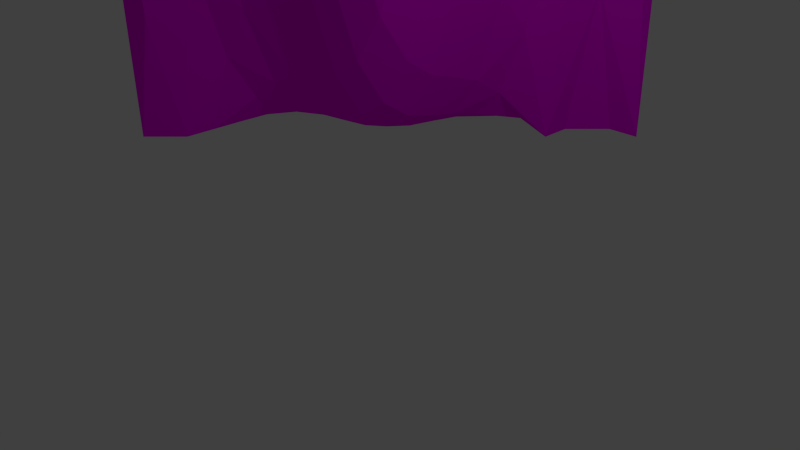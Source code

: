 # Source: corner_internal.blend  (saved by Blender 2.66.1; exported with 4.5.12 LTS)
import bpy
from mathutils import Matrix  # noqa: F401  (used for matrix-valued properties, if any)

bpy.ops.wm.read_factory_settings(use_empty=True)
scene = bpy.context.scene
scene.name = 'Scene'

# ---- collections
col_collection_1 = bpy.data.collections.new('Collection 1'); scene.collection.children.link(col_collection_1)

# ---- images (referenced by path relative to the original .blend; pixels are not part of the script)
import os
ASSET_DIR = os.environ.get("B2B_ASSET_DIR", "")  # directory of the original .blend (textures are referenced by path, not embedded)
HERE = os.path.dirname(os.path.abspath(__file__))  # packed textures are extracted next to this script under _unpacked/

def load_image(name, relpath, width, height, colorspace="sRGB"):
    """Load a texture the original file referenced (path relative to the .blend, or extracted next to this script)."""
    p = next((c for c in (os.path.join(HERE, relpath), os.path.join(ASSET_DIR, relpath)) if relpath and os.path.exists(c)), "")
    if p:
        img = bpy.data.images.load(p, check_existing=True)
        img.name = name
    else:  # same state as the original file: an image datablock whose file is absent (Cycles renders it pink)
        img = bpy.data.images.new(name, width, height)
        img.source = "FILE"
        img.filepath = "//" + (relpath or name)
    img.colorspace_settings.name = colorspace
    return img
img_wallrock1_jpg = load_image('wallrock1.jpg', 'textures/wallrock1.jpg', 1024, 1024, 'sRGB')

# ---- materials (node trees are filled in below, after node groups)
mat_material_001 = bpy.data.materials.new('Material.001')
mat_material_001.alpha_threshold = 0.0
mat_material_001.roughness = 0.5
mat_material_001.line_color = (0.0, 0.0, 0.0, 1.0)

# ---- material node trees
mat_material_001.use_nodes = True; mat_material_001.node_tree.nodes.clear()
_N = mat_material_001.node_tree.nodes; _L = mat_material_001.node_tree.links
n0 = _N.new('ShaderNodeOutputMaterial'); n0.name = 'Material Output'; n0.location = (300, 300)
n0.width = 120
n1 = _N.new('ShaderNodeBsdfDiffuse'); n1.name = 'Diffuse BSDF'; n1.location = (10, 300)
n2 = _N.new('ShaderNodeTexImage'); n2.name = 'Image Texture'; n2.location = (-190, 300)
n2.width = 150
n2.image = img_wallrock1_jpg
_L.new(n1.outputs[0], n0.inputs[0])
_L.new(n2.outputs[0], n1.inputs[0])
n0.is_active_output = True

# ---- world
world_world = bpy.data.worlds.new('World'); scene.world = world_world
world_world.color = (0.05088, 0.05088, 0.05088)
world_world.use_sun_shadow = False
world_world.sun_shadow_jitter_overblur = 0.0
world_world.cycles.sampling_method = 'MANUAL'
world_world.cycles.sample_map_resolution = 256

# ---- cameras
cam_camera = bpy.data.cameras.new('Camera')
cam_camera.clip_end = 100.0
cam_camera.lens = 35.0
cam_camera.sensor_width = 32.0
cam_camera.sensor_height = 18.0
cam_camera.ortho_scale = 7.314
cam_camera.dof.focus_distance = 0.0

# ---- lights
light_lamp = bpy.data.lights.new('Lamp', 'POINT')
light_lamp.transmission_factor = 0.0
light_lamp.cutoff_distance = 30.0
light_lamp.energy = 100.0
light_lamp.shadow_buffer_clip_start = 1.001
light_lamp.shadow_soft_size = 0.1
light_lamp.shadow_maximum_resolution = 0.006
light_lamp.use_absolute_resolution = True
light_lamp.cycles.use_multiple_importance_sampling = False

# ---- meshes
me_plane = bpy.data.meshes.new('Plane')
me_plane.from_pydata([(1.0, -1.0, 2.828), (-1.0, -1.0, 2.829), (1.0, 1.0, 2.828), (-1.0, 1.0, 0.0), (0.0003094, -1.0, 2.828), (0.0005717, -1.0, 2.829), (0.0003094, 1.0, 2.828), (0.0005717, 1.0, 0.0), (1.0, -3.576e-07, 2.828), (-1.0, 0.0, 0.0), (0.07855, -0.07266, 2.293), (0.4303, -0.05337, 2.555), (0.3479, -0.3457, 2.685), (0.05621, -0.4246, 2.555), (1.0, -3.576e-07, 2.828), (-1.0, 1.389e-31, 2.829), (1.0, 0.09091, 2.828), (1.0, 0.1818, 2.828), (1.0, 0.2727, 2.828), (1.0, 0.3636, 2.828), (1.0, 0.4545, 2.828), (1.0, 0.5455, 2.828), (1.0, 0.6364, 2.828), (1.0, 0.7273, 2.828), (1.0, 0.8182, 2.828), (1.0, 0.9091, 2.828), (0.08836, 0.1103, 2.066), (0.09625, 0.2173, 1.897), (0.0973, 0.3019, 1.778), (0.06944, 0.3826, 1.688), (-0.02121, 0.4666, 1.628), (0.04279, 0.5532, 1.597), (0.05683, 0.6398, 1.548), (0.0586, 0.726, 1.475), (0.04763, 0.8142, 1.345), (-0.01544, 0.9046, 1.05), (0.4491, 0.104, 2.45), (0.4546, 0.2068, 2.377), (0.447, 0.2932, 2.332), (0.3827, 0.3763, 2.327), (0.3496, 0.4919, 2.476), (0.3617, 0.5501, 2.275), (0.4147, 0.6385, 2.217), (0.4153, 0.7261, 2.19), (0.363, 0.8146, 2.21), (0.1008, 0.9036, 2.451), (-1.0, 0.09091, 0.0), (-1.0, 0.1818, 0.0), (-1.0, 0.2727, 0.0), (-1.0, 0.3636, 0.0), (-1.0, 0.4545, 0.0), (-1.0, 0.5455, 0.0), (-1.0, 0.6364, 0.0), (-1.0, 0.7273, 0.0), (-1.0, 0.8182, 0.0), (-1.0, 0.9091, 0.0), (-0.09039, -1.0, 2.829), (-0.1814, -1.0, 2.829), (-0.2723, -1.0, 2.829), (-0.3633, -1.0, 2.829), (-0.4542, -1.0, 2.829), (-0.5452, -1.0, 2.829), (-0.6362, -1.0, 2.829), (-0.7271, -1.0, 2.829), (-0.8181, -1.0, 2.829), (-0.909, -1.0, 2.829), (-0.09039, 1.0, 0.0), (-0.1814, 1.0, 0.0), (-0.2723, 1.0, 0.0), (-0.3633, 1.0, 0.0), (-0.4542, 1.0, 0.0), (-0.5452, 1.0, 0.0), (-0.6362, 1.0, 0.0), (-0.7271, 1.0, 0.0), (-0.8181, 1.0, 0.0), (-0.909, 1.0, 0.0), (-0.1057, -0.07483, 2.059), (-0.2162, -0.05226, 1.858), (-0.3069, 0.02434, 1.717), (-0.3829, 0.02546, 1.65), (-0.4671, -0.04519, 1.617), (-0.5537, -0.06312, 1.577), (-0.6407, -0.06902, 1.524), (-0.7287, -0.07553, 1.41), (-0.8184, -0.06436, 1.125), (-0.909, 0.01136, 0.3536), (-0.1021, -0.4295, 2.455), (-0.2096, -0.3679, 2.403), (-0.3273, -0.2668, 2.514), (-0.4615, -0.2617, 2.467), (-0.4625, -0.3642, 2.283), (-0.5511, -0.4215, 2.23), (-0.6394, -0.4327, 2.2), (-0.7282, -0.4312, 2.166), (-0.8182, -0.3809, 2.48), (-0.909, -0.125, 2.793), (-0.101, 0.1102, 1.685), (-0.2167, 0.1259, 1.269), (-0.298, 0.1178, 1.095), (-0.3801, 0.1184, 1.002), (-0.4662, 0.1292, 0.9494), (-0.5531, 0.136, 0.9159), (-0.64, 0.1346, 0.8729), (-0.7282, 0.1239, 0.7739), (-0.8182, 0.1058, 0.5312), (-0.909, 0.09091, 0.0), (-0.09217, 0.2149, 1.406), (-0.2055, 0.2103, 0.8888), (-0.2902, 0.2039, 0.6652), (-0.3752, 0.2028, 0.5524), (-0.4621, 0.2061, 0.5001), (-0.5501, 0.2086, 0.472), (-0.6387, 0.2073, 0.4401), (-0.7281, 0.2012, 0.3737), (-0.8184, 0.1916, 0.2347), (-0.909, 0.1818, 0.0), (-0.08794, 0.2995, 1.208), (-0.1984, 0.2931, 0.6666), (-0.2847, 0.2879, 0.4147), (-0.3712, 0.286, 0.2905), (-0.4591, 0.2865, 0.2372), (-0.548, 0.2871, 0.2138), (-0.6376, 0.2862, 0.1945), (-0.7277, 0.283, 0.1604), (-0.8183, 0.2782, 0.09633), (-0.909, 0.2727, 0.0), (-0.1063, 0.3809, 1.011), (-0.1959, 0.3764, 0.5555), (-0.2823, 0.3728, 0.2911), (-0.3691, 0.3709, 0.1617), (-0.4574, 0.3705, 0.1077), (-0.5468, 0.3705, 0.08694), (-0.6369, 0.3699, 0.07561), (-0.7274, 0.3685, 0.06082), (-0.8182, 0.3662, 0.03559), (-0.909, 0.3636, 0.0), (-0.1142, 0.4653, 0.9637), (-0.1991, 0.4623, 0.504), (-0.2831, 0.4597, 0.2374), (-0.3689, 0.4582, 0.1073), (-0.4568, 0.4576, 0.05347), (-0.5463, 0.4574, 0.03399), (-0.6366, 0.4571, 0.02639), (-0.7273, 0.4565, 0.02035), (-0.8181, 0.4556, 0.01167), (-0.909, 0.4545, 0.0), (-0.131, 0.5533, 0.9272), (-0.2055, 0.5502, 0.4722), (-0.2853, 0.5483, 0.2112), (-0.3694, 0.5472, 0.0851), (-0.4568, 0.5467, 0.03322), (-0.5461, 0.5465, 0.01488), (-0.6365, 0.5464, 0.008871), (-0.7272, 0.5461, 0.006127), (-0.8181, 0.5458, 0.003388), (-0.909, 0.5455, 0.0), (-0.14, 0.64, 0.8824), (-0.2081, 0.6386, 0.4272), (-0.2858, 0.6377, 0.1833), (-0.3694, 0.6371, 0.06998), (-0.4567, 0.6368, 0.02405), (-0.546, 0.6367, 0.008162), (-0.6364, 0.6366, 0.003313), (-0.7272, 0.6366, 0.001766), (-0.8181, 0.6365, 0.000888), (-0.909, 0.6364, 0.0), (-0.1364, 0.7261, 0.7953), (-0.2021, 0.7275, 0.3154), (-0.2825, 0.7277, 0.1284), (-0.3679, 0.7275, 0.048), (-0.4559, 0.7274, 0.01485), (-0.5457, 0.7274, 0.004349), (-0.6363, 0.7273, 0.00133), (-0.7272, 0.7273, 0.0005062), (-0.8181, 0.7273, 0.0002114), (-0.909, 0.7273, 0.0), (-0.1203, 0.8147, 0.6279), (-0.1814, 0.8182, 0.0), (-0.2754, 0.8183, 0.0328), (-0.3652, 0.8182, 0.01745), (-0.4542, 0.8182, 0.0), (-0.5452, 0.8182, 0.0), (-0.6362, 0.8182, 0.0), (-0.7271, 0.8182, 0.0), (-0.8181, 0.8182, 0.0), (-0.909, 0.8182, 0.0), (-0.1021, 0.9071, 0.413), (-0.1814, 0.9091, 0.0), (-0.2732, 0.9091, 0.00775), (-0.3639, 0.9091, 0.004961), (-0.4542, 0.9091, 0.0), (-0.5452, 0.9091, 0.0), (-0.6362, 0.9091, 0.0), (-0.7271, 0.9091, 0.0), (-0.8181, 0.9091, 0.0), (-0.909, 0.9091, 0.0)], [], [(45, 25, 2, 6), (186, 35, 7, 66), (35, 45, 6, 7), (12, 14, 8, 11), (86, 13, 10, 76), (13, 12, 11, 10), (5, 4, 12, 13), (56, 5, 13, 86), (4, 0, 14, 12), (11, 8, 16, 36), (36, 16, 17, 37), (37, 17, 18, 38), (38, 18, 19, 39), (39, 19, 20, 40), (40, 20, 21, 41), (41, 21, 22, 42), (42, 22, 23, 43), (43, 23, 24, 44), (44, 24, 25, 45), (76, 10, 26, 96), (96, 26, 27, 106), (106, 27, 28, 116), (116, 28, 29, 126), (126, 29, 30, 136), (136, 30, 31, 146), (146, 31, 32, 156), (156, 32, 33, 166), (166, 33, 34, 176), (176, 34, 35, 186), (10, 11, 36, 26), (26, 36, 37, 27), (27, 37, 38, 28), (28, 38, 39, 29), (29, 39, 40, 30), (30, 40, 41, 31), (31, 41, 42, 32), (32, 42, 43, 33), (33, 43, 44, 34), (34, 44, 45, 35), (55, 195, 75, 3), (195, 194, 74, 75), (194, 193, 73, 74), (193, 192, 72, 73), (192, 191, 71, 72), (191, 190, 70, 71), (190, 189, 69, 70), (189, 188, 68, 69), (188, 187, 67, 68), (187, 186, 66, 67), (15, 95, 85, 9), (95, 94, 84, 85), (94, 93, 83, 84), (93, 92, 82, 83), (92, 91, 81, 82), (91, 90, 80, 81), (90, 89, 79, 80), (89, 88, 78, 79), (88, 87, 77, 78), (87, 86, 76, 77), (1, 65, 95, 15), (65, 64, 94, 95), (64, 63, 93, 94), (63, 62, 92, 93), (62, 61, 91, 92), (61, 60, 90, 91), (60, 59, 89, 90), (59, 58, 88, 89), (58, 57, 87, 88), (57, 56, 86, 87), (9, 85, 105, 46), (85, 84, 104, 105), (84, 83, 103, 104), (83, 82, 102, 103), (82, 81, 101, 102), (81, 80, 100, 101), (80, 79, 99, 100), (79, 78, 98, 99), (78, 77, 97, 98), (77, 76, 96, 97), (46, 105, 115, 47), (105, 104, 114, 115), (104, 103, 113, 114), (103, 102, 112, 113), (102, 101, 111, 112), (101, 100, 110, 111), (100, 99, 109, 110), (99, 98, 108, 109), (98, 97, 107, 108), (97, 96, 106, 107), (47, 115, 125, 48), (115, 114, 124, 125), (114, 113, 123, 124), (113, 112, 122, 123), (112, 111, 121, 122), (111, 110, 120, 121), (110, 109, 119, 120), (109, 108, 118, 119), (108, 107, 117, 118), (107, 106, 116, 117), (48, 125, 135, 49), (125, 124, 134, 135), (124, 123, 133, 134), (123, 122, 132, 133), (122, 121, 131, 132), (121, 120, 130, 131), (120, 119, 129, 130), (119, 118, 128, 129), (118, 117, 127, 128), (117, 116, 126, 127), (49, 135, 145, 50), (135, 134, 144, 145), (134, 133, 143, 144), (133, 132, 142, 143), (132, 131, 141, 142), (131, 130, 140, 141), (130, 129, 139, 140), (129, 128, 138, 139), (128, 127, 137, 138), (127, 126, 136, 137), (50, 145, 155, 51), (145, 144, 154, 155), (144, 143, 153, 154), (143, 142, 152, 153), (142, 141, 151, 152), (141, 140, 150, 151), (140, 139, 149, 150), (139, 138, 148, 149), (138, 137, 147, 148), (137, 136, 146, 147), (51, 155, 165, 52), (155, 154, 164, 165), (154, 153, 163, 164), (153, 152, 162, 163), (152, 151, 161, 162), (151, 150, 160, 161), (150, 149, 159, 160), (149, 148, 158, 159), (148, 147, 157, 158), (147, 146, 156, 157), (52, 165, 175, 53), (165, 164, 174, 175), (164, 163, 173, 174), (163, 162, 172, 173), (162, 161, 171, 172), (161, 160, 170, 171), (160, 159, 169, 170), (159, 158, 168, 169), (158, 157, 167, 168), (157, 156, 166, 167), (53, 175, 185, 54), (175, 174, 184, 185), (174, 173, 183, 184), (173, 172, 182, 183), (172, 171, 181, 182), (171, 170, 180, 181), (170, 169, 179, 180), (169, 168, 178, 179), (168, 167, 177, 178), (167, 166, 176, 177), (54, 185, 195, 55), (185, 184, 194, 195), (184, 183, 193, 194), (183, 182, 192, 193), (182, 181, 191, 192), (181, 180, 190, 191), (180, 179, 189, 190), (179, 178, 188, 189), (178, 177, 187, 188), (177, 176, 186, 187)])
_uv = me_plane.uv_layers.new(name='UVMap')
_uv.uv.foreach_set('vector', [0.4373, 1.021, 0.7592, 1.024, 0.7592, 1.065, 0.4013, 1.065, 0.5405, -0.8343, 0.5777, -0.4872, 0.5845, -1.059, 0.5455, -1.059, 0.5777, -0.4872, 0.6276, 0.2763, 0.5844, 0.4816, 0.5845, -1.059, 0.7337, 0.4033, 1.014, 0.4816, 1.014, 0.4816, 0.7691, 0.3324, 0.5405, 0.2782, 0.6084, 0.333, 0.618, 0.1898, 0.5389, 0.06262, 0.6084, 0.333, 0.7337, 0.4033, 0.7691, 0.3324, 0.618, 0.1898, 0.5845, 0.482, 0.5844, 0.4816, 0.7337, 0.4033, 0.6084, 0.333, 0.5455, 0.482, 0.5845, 0.482, 0.6084, 0.333, 0.5405, 0.2782, 0.4013, 0.1567, 0.7592, 0.1567, 0.7592, 0.6108, 0.5258, 0.4538, 0.7691, 0.3324, 1.014, 0.4816, 1.014, 0.4816, 0.7772, 0.2757, 0.7772, 0.2757, 1.014, 0.4816, 1.014, 0.4816, 0.7796, 0.2357, 0.3611, 0.5364, 0.353, 0.8031, 0.326, 0.8008, 0.3356, 0.5202, 0.1811, 0.4761, 0.1723, 0.7463, 0.2113, 0.7463, 0.2168, 0.4733, 0.5382, 0.7817, 0.7592, 0.7759, 0.7592, 0.8172, 0.4373, 0.8197, 0.2527, 0.5343, 0.2504, 0.7463, 0.2894, 0.7463, 0.2914, 0.4446, 0.2914, 0.4446, 0.2894, 0.7463, 0.3285, 0.7463, 0.3294, 0.4133, 0.3294, 0.4133, 0.3285, 0.7463, 0.3675, 0.7463, 0.367, 0.3988, 0.367, 0.3988, 0.3675, 0.7463, 0.4066, 0.7463, 0.405, 0.4092, 0.5312, 0.9807, 0.7592, 0.9823, 0.7592, 1.024, 0.4373, 1.021, 0.5389, 0.06262, 0.618, 0.1898, 0.6222, 0.06618, 0.5409, -0.1413, 0.5409, -0.1413, 0.6222, 0.06618, 0.6256, -0.026, 0.5447, -0.2931, 0.1474, -0.02836, 0.1485, 0.2387, 0.1848, 0.1741, 0.1838, -0.1364, 0.1838, -0.1364, 0.1848, 0.1741, 0.2195, 0.125, 0.2187, -0.2438, 0.2187, -0.2438, 0.2195, 0.125, 0.2555, 0.09246, 0.255, -0.2696, 0.255, -0.2696, 0.2555, 0.09246, 0.2927, 0.07555, 0.2928, -0.2895, 0.2928, -0.2895, 0.2927, 0.07555, 0.33, 0.04861, 0.33, -0.3139, 0.33, -0.3139, 0.33, 0.04861, 0.367, 0.009137, 0.367, -0.3613, 0.367, -0.3613, 0.367, 0.009137, 0.4049, -0.06177, 0.4051, -0.4526, 0.5326, -0.7173, 0.6048, -0.3265, 0.5777, -0.4872, 0.5405, -0.8343, 0.02389, 0.4546, 0.03218, 0.5972, 0.09976, 0.5404, 0.1025, 0.3309, 0.1025, 0.3309, 0.09976, 0.5404, 0.1439, 0.5004, 0.1485, 0.2387, 0.1485, 0.2387, 0.1439, 0.5004, 0.1811, 0.4761, 0.1848, 0.1741, 0.1848, 0.1741, 0.1811, 0.4761, 0.2168, 0.4733, 0.2195, 0.125, 0.2195, 0.125, 0.2168, 0.4733, 0.2527, 0.5343, 0.2555, 0.09246, 0.2555, 0.09246, 0.2527, 0.5343, 0.2914, 0.4446, 0.2927, 0.07555, 0.2927, 0.07555, 0.2914, 0.4446, 0.3294, 0.4133, 0.33, 0.04861, 0.33, 0.04861, 0.3294, 0.4133, 0.367, 0.3988, 0.367, 0.009137, 0.367, 0.009137, 0.367, 0.3988, 0.405, 0.4092, 0.4049, -0.06177, 0.6048, -0.3265, 0.7402, 0.1445, 0.6276, 0.2763, 0.5777, -0.4872, 0.04324, 1.024, 0.0758, 1.024, 0.0758, 1.065, 0.04324, 1.065, 0.0758, 1.024, 0.1084, 1.024, 0.1084, 1.065, 0.0758, 1.065, 0.1084, 1.024, 0.1409, 1.024, 0.1409, 1.065, 0.1084, 1.065, 0.1409, 1.024, 0.1735, 1.024, 0.1735, 1.065, 0.1409, 1.065, 0.1735, 1.024, 0.206, 1.024, 0.206, 1.065, 0.1735, 1.065, 0.206, 1.024, 0.2386, 1.024, 0.2386, 1.065, 0.206, 1.065, 0.2386, 1.024, 0.271, 1.024, 0.2712, 1.065, 0.2386, 1.065, 0.271, 1.024, 0.3034, 1.024, 0.3037, 1.065, 0.2712, 1.065, 0.3034, 1.024, 0.3363, 1.024, 0.3363, 1.065, 0.3037, 1.065, 0.5064, -1.059, 0.5405, -0.8343, 0.5455, -1.059, 0.5064, -1.059, 0.1548, 0.482, 0.1938, 0.4626, 0.1938, -0.8667, 0.1548, -1.059, 0.1938, 0.4626, 0.2328, 0.2917, 0.2328, -0.4466, 0.1938, -0.8667, 0.2328, 0.2917, 0.2715, 0.1209, 0.2713, -0.2912, 0.2328, -0.4466, 0.2715, 0.1209, 0.3097, 0.1391, 0.3091, -0.2292, 0.2713, -0.2912, 0.3097, 0.1391, 0.3476, 0.1555, 0.3464, -0.2004, 0.3091, -0.2292, 0.3476, 0.1555, 0.3857, 0.1847, 0.3837, -0.1783, 0.3464, -0.2004, 0.3857, 0.1847, 0.4236, 0.2718, 0.4198, -0.1603, 0.3837, -0.1783, 0.4236, 0.2718, 0.449, 0.2893, 0.4525, -0.1238, 0.4198, -0.1603, 0.449, 0.2893, 0.4943, 0.2497, 0.4914, -0.04703, 0.4525, -0.1238, 0.4943, 0.2497, 0.5405, 0.2782, 0.5389, 0.06262, 0.4914, -0.04703, 0.04324, 0.1567, 0.0758, 0.1567, 0.0758, 0.554, 0.04324, 0.6108, 0.0758, 0.1567, 0.1084, 0.1567, 0.1083, 0.4378, 0.0758, 0.554, 0.1084, 0.1567, 0.1409, 0.1567, 0.1405, 0.415, 0.1083, 0.4378, 0.272, 0.482, 0.311, 0.482, 0.3097, 0.1391, 0.2715, 0.1209, 0.311, 0.482, 0.3501, 0.482, 0.3476, 0.1555, 0.3097, 0.1391, 0.3501, 0.482, 0.3892, 0.482, 0.3857, 0.1847, 0.3476, 0.1555, 0.3892, 0.482, 0.4283, 0.482, 0.4236, 0.2718, 0.3857, 0.1847, 0.4283, 0.482, 0.4673, 0.482, 0.449, 0.2893, 0.4236, 0.2718, 0.4673, 0.482, 0.5064, 0.482, 0.4943, 0.2497, 0.449, 0.2893, 0.5064, 0.482, 0.5455, 0.482, 0.5405, 0.2782, 0.4943, 0.2497, 0.1548, -1.059, 0.1938, -0.8667, 0.1938, -1.059, 0.1548, -1.059, 0.1938, -0.8667, 0.2328, -0.4466, 0.2328, -0.7699, 0.1938, -1.059, 0.2328, -0.4466, 0.2713, -0.2912, 0.2715, -0.6377, 0.2328, -0.7699, 0.2713, -0.2912, 0.3091, -0.2292, 0.3094, -0.5838, 0.2715, -0.6377, 0.3091, -0.2292, 0.3464, -0.2004, 0.3467, -0.5603, 0.3094, -0.5838, 0.3464, -0.2004, 0.3837, -0.1783, 0.384, -0.5421, 0.3467, -0.5603, 0.3837, -0.1783, 0.4198, -0.1603, 0.421, -0.5136, 0.384, -0.5421, 0.4198, -0.1603, 0.4525, -0.1238, 0.4563, -0.4625, 0.421, -0.5136, 0.4525, -0.1238, 0.4914, -0.04703, 0.4912, -0.368, 0.4563, -0.4625, 0.4914, -0.04703, 0.5389, 0.06262, 0.5409, -0.1413, 0.4912, -0.368, 0.1548, -1.059, 0.1938, -1.059, 0.1938, -1.059, 0.1548, -1.059, 0.1938, -1.059, 0.2328, -0.7699, 0.2328, -0.9314, 0.1938, -1.059, 0.2328, -0.7699, 0.2715, -0.6377, 0.2715, -0.8557, 0.2328, -0.9314, 0.2715, -0.6377, 0.3094, -0.5838, 0.3099, -0.8196, 0.2715, -0.8557, 0.3094, -0.5838, 0.3467, -0.5603, 0.348, -0.8022, 0.3099, -0.8196, 0.3467, -0.5603, 0.384, -0.5421, 0.3858, -0.7869, 0.348, -0.8022, 0.384, -0.5421, 0.421, -0.5136, 0.4231, -0.7584, 0.3858, -0.7869, 0.421, -0.5136, 0.4563, -0.4625, 0.4597, -0.6969, 0.4231, -0.7584, 0.4563, -0.4625, 0.4912, -0.368, 0.496, -0.5751, 0.4597, -0.6969, 0.4912, -0.368, 0.5409, -0.1413, 0.5447, -0.2931, 0.496, -0.5751, 0.04324, 0.6934, 0.0758, 0.6934, 0.0758, 0.7346, 0.04324, 0.7346, 0.1332, -0.7947, 0.1374, -0.6668, 0.1746, -0.7422, 0.1723, -0.7947, 0.1374, -0.6668, 0.1415, -0.5911, 0.1767, -0.7072, 0.1746, -0.7422, 0.1415, -0.5911, 0.1441, -0.5549, 0.178, -0.6887, 0.1767, -0.7072, 0.1441, -0.5549, 0.1447, -0.5375, 0.1785, -0.6782, 0.178, -0.6887, 0.1447, -0.5375, 0.1436, -0.5222, 0.1782, -0.6654, 0.1785, -0.6782, 0.1436, -0.5222, 0.1422, -0.4937, 0.178, -0.6364, 0.1782, -0.6654, 0.1422, -0.4937, 0.1427, -0.4322, 0.1788, -0.5687, 0.178, -0.6364, 0.1427, -0.4322, 0.1454, -0.3104, 0.181, -0.4315, 0.1788, -0.5687, 0.1454, -0.3104, 0.1474, -0.02836, 0.1838, -0.1364, 0.181, -0.4315, 0.04324, 0.7346, 0.0758, 0.7346, 0.0758, 0.7759, 0.04324, 0.7759, 0.0758, 0.7346, 0.1083, 0.7371, 0.1083, 0.7771, 0.0758, 0.7759, 0.1746, -0.7422, 0.1767, -0.7072, 0.2134, -0.7615, 0.2124, -0.7753, 0.1767, -0.7072, 0.178, -0.6887, 0.214, -0.7535, 0.2134, -0.7615, 0.178, -0.6887, 0.1785, -0.6782, 0.2143, -0.7473, 0.214, -0.7535, 0.1785, -0.6782, 0.1782, -0.6654, 0.2143, -0.736, 0.2143, -0.7473, 0.1782, -0.6654, 0.178, -0.6364, 0.2144, -0.7066, 0.2143, -0.736, 0.178, -0.6364, 0.1788, -0.5687, 0.2152, -0.6361, 0.2144, -0.7066, 0.1788, -0.5687, 0.181, -0.4315, 0.2168, -0.492, 0.2152, -0.6361, 0.181, -0.4315, 0.1838, -0.1364, 0.2187, -0.2438, 0.2168, -0.492, 0.04324, 0.7759, 0.0758, 0.7759, 0.0758, 0.8172, 0.04324, 0.8172, 0.0758, 0.7759, 0.1083, 0.7771, 0.1083, 0.8177, 0.0758, 0.8172, 0.1083, 0.7771, 0.1408, 0.7781, 0.1409, 0.8181, 0.1083, 0.8177, 0.2134, -0.7615, 0.214, -0.7535, 0.2515, -0.7803, 0.2512, -0.7836, 0.214, -0.7535, 0.2143, -0.7473, 0.2516, -0.7761, 0.2515, -0.7803, 0.2143, -0.7473, 0.2143, -0.736, 0.2517, -0.7655, 0.2516, -0.7761, 0.2143, -0.736, 0.2144, -0.7066, 0.2519, -0.7362, 0.2517, -0.7655, 0.2144, -0.7066, 0.2152, -0.6361, 0.2526, -0.6653, 0.2519, -0.7362, 0.2152, -0.6361, 0.2168, -0.492, 0.2537, -0.5201, 0.2526, -0.6653, 0.2168, -0.492, 0.2187, -0.2438, 0.255, -0.2696, 0.2537, -0.5201, 0.04324, 0.8172, 0.0758, 0.8172, 0.0758, 0.8585, 0.04324, 0.8585, 0.0758, 0.8172, 0.1083, 0.8177, 0.1084, 0.8586, 0.0758, 0.8585, 0.1083, 0.8177, 0.1409, 0.8181, 0.1409, 0.8588, 0.1084, 0.8586, 0.1409, 0.8181, 0.1733, 0.8184, 0.1734, 0.8589, 0.1409, 0.8588, 0.1733, 0.8184, 0.2057, 0.8185, 0.2057, 0.8589, 0.1734, 0.8589, 0.2516, -0.7761, 0.2517, -0.7655, 0.2899, -0.7766, 0.2899, -0.7865, 0.2517, -0.7655, 0.2519, -0.7362, 0.2902, -0.7483, 0.2899, -0.7766, 0.2519, -0.7362, 0.2526, -0.6653, 0.2906, -0.6796, 0.2902, -0.7483, 0.2526, -0.6653, 0.2537, -0.5201, 0.2915, -0.5374, 0.2906, -0.6796, 0.2537, -0.5201, 0.255, -0.2696, 0.2928, -0.2895, 0.2915, -0.5374, 0.04324, 0.8585, 0.0758, 0.8585, 0.0758, 0.8997, 0.04324, 0.8997, 0.0758, 0.8585, 0.1084, 0.8586, 0.1084, 0.8998, 0.0758, 0.8997, 0.1084, 0.8586, 0.1409, 0.8588, 0.1409, 0.8998, 0.1084, 0.8998, 0.1409, 0.8588, 0.1734, 0.8589, 0.1734, 0.8999, 0.1409, 0.8998, 0.1734, 0.8589, 0.2057, 0.8589, 0.2057, 0.8999, 0.1734, 0.8999, 0.2057, 0.8589, 0.2377, 0.859, 0.2377, 0.9, 0.2057, 0.8999, 0.2899, -0.7766, 0.2902, -0.7483, 0.3288, -0.7565, 0.3287, -0.7816, 0.2902, -0.7483, 0.2906, -0.6796, 0.329, -0.6948, 0.3288, -0.7565, 0.2906, -0.6796, 0.2915, -0.5374, 0.3294, -0.5619, 0.329, -0.6948, 0.2915, -0.5374, 0.2928, -0.2895, 0.33, -0.3139, 0.3294, -0.5619, 0.04324, 0.8997, 0.0758, 0.8997, 0.0758, 0.941, 0.04324, 0.941, 0.0758, 0.8997, 0.1084, 0.8998, 0.1084, 0.941, 0.0758, 0.941, 0.1084, 0.8998, 0.1409, 0.8998, 0.1409, 0.941, 0.1084, 0.941, 0.1409, 0.8998, 0.1734, 0.8999, 0.1734, 0.9411, 0.1409, 0.941, 0.1734, 0.8999, 0.2057, 0.8999, 0.2059, 0.9411, 0.1734, 0.9411, 0.2057, 0.8999, 0.2377, 0.9, 0.238, 0.9411, 0.2059, 0.9411, 0.3287, -0.7816, 0.3288, -0.7565, 0.3676, -0.7685, 0.3676, -0.7866, 0.3288, -0.7565, 0.329, -0.6948, 0.3677, -0.7247, 0.3676, -0.7685, 0.329, -0.6948, 0.3294, -0.5619, 0.3676, -0.6228, 0.3677, -0.7247, 0.3294, -0.5619, 0.33, -0.3139, 0.367, -0.3613, 0.3676, -0.6228, 0.04324, 0.941, 0.0758, 0.941, 0.0758, 0.9823, 0.04324, 0.9823, 0.0758, 0.941, 0.1084, 0.941, 0.1084, 0.9823, 0.0758, 0.9823, 0.1084, 0.941, 0.1409, 0.941, 0.1409, 0.9823, 0.1084, 0.9823, 0.1409, 0.941, 0.1734, 0.9411, 0.1735, 0.9823, 0.1409, 0.9823, 0.1734, 0.9411, 0.2059, 0.9411, 0.206, 0.9823, 0.1735, 0.9823, 0.2059, 0.9411, 0.238, 0.9411, 0.2386, 0.9823, 0.206, 0.9823, 0.238, 0.9411, 0.2695, 0.9411, 0.2705, 0.9823, 0.2386, 0.9823, 0.3676, -0.7685, 0.3677, -0.7247, 0.4066, -0.7768, 0.4066, -0.7852, 0.3677, -0.7247, 0.3676, -0.6228, 0.4066, -0.7947, 0.4066, -0.7768, 0.3676, -0.6228, 0.367, -0.3613, 0.4051, -0.4526, 0.4066, -0.7947, 0.04324, 0.9823, 0.0758, 0.9823, 0.0758, 1.024, 0.04324, 1.024, 0.0758, 0.9823, 0.1084, 0.9823, 0.1084, 1.024, 0.0758, 1.024, 0.1084, 0.9823, 0.1409, 0.9823, 0.1409, 1.024, 0.1084, 1.024, 0.1409, 0.9823, 0.1735, 0.9823, 0.1735, 1.024, 0.1409, 1.024, 0.1735, 0.9823, 0.206, 0.9823, 0.206, 1.024, 0.1735, 1.024, 0.206, 0.9823, 0.2386, 0.9823, 0.2386, 1.024, 0.206, 1.024, 0.2386, 0.9823, 0.2705, 0.9823, 0.271, 1.024, 0.2386, 1.024, 0.2705, 0.9823, 0.3026, 0.9823, 0.3034, 1.024, 0.271, 1.024, 0.3026, 0.9823, 0.3363, 0.9823, 0.3363, 1.024, 0.3034, 1.024, 0.5064, -1.059, 0.5326, -0.7173, 0.5405, -0.8343, 0.5064, -1.059])
me_plane.materials.append(mat_material_001)
me_plane.use_remesh_preserve_volume = False
me_plane.use_remesh_preserve_attributes = False
me_plane.use_mirror_vertex_groups = False
me_plane.update()

# ---- objects
ob_plane = bpy.data.objects.new('Plane', me_plane)
ob_lamp = bpy.data.objects.new('Lamp', light_lamp)
ob_camera = bpy.data.objects.new('Camera', cam_camera)

# ---- transforms, parenting, visibility, modifiers, constraints
ob_plane.location = (0.0, 0.0, 0.0)
ob_plane.scale = (5.998, 5.998, 5.998)
ob_plane.lineart.crease_threshold = 0.0
ob_lamp.location = (4.076, 1.005, 5.904)
ob_lamp.rotation_euler = (0.6503, 0.05522, 1.866)
ob_lamp.lock_rotations_4d = False
ob_lamp.empty_display_type = 'ARROWS'
ob_lamp.color = (0.0, 0.0, 0.0, 0.0)
ob_lamp.lineart.crease_threshold = 0.0
ob_camera.location = (7.481, -6.508, 5.344)
ob_camera.rotation_euler = (1.109, 0.01082, 0.8149)
ob_camera.lock_rotations_4d = False
ob_camera.empty_display_type = 'ARROWS'
ob_camera.color = (0.0, 0.0, 0.0, 0.0)
ob_camera.display_type = 'WIRE'
ob_camera.lineart.crease_threshold = 0.0

# ---- collection membership
col_collection_1.objects.link(ob_plane)
col_collection_1.objects.link(ob_lamp)
col_collection_1.objects.link(ob_camera)

# ---- scene / render settings (as saved in the file)
scene.camera = ob_camera
scene.frame_start = 1; scene.frame_end = 250; scene.frame_set(2)
scene.render.engine = 'CYCLES'
scene.render.image_settings.color_mode = 'RGB'
scene.render.image_settings.compression = 90
scene.render.resolution_percentage = 50
scene.render.dither_intensity = 0.0
scene.render.bake_margin = 2
scene.cycles.use_denoising = False
scene.cycles.samples = 10
scene.cycles.sampling_pattern = 'TABULATED_SOBOL'
scene.cycles.light_sampling_threshold = 0.0
scene.cycles.use_adaptive_sampling = False
scene.cycles.use_light_tree = False
scene.cycles.blur_glossy = 0.0
scene.cycles.volume_bounces = 1
scene.cycles.pixel_filter_type = 'GAUSSIAN'
scene.cycles.sample_clamp_indirect = 0.0
scene.view_settings.view_transform = 'Standard'
bpy.context.view_layer.update()
